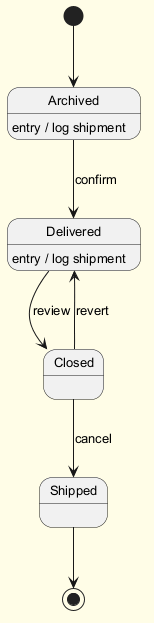

The diagram above was rendered by PlantUML. Its source (embedded in the PNG):
@startuml
skinparam backgroundColor #FFFDE7
skinparam classBackgroundColor #FFF9C4
skinparam classBorderColor #F57F17
skinparam defaultFontSize 13
[*] --> Archived
Archived --> Delivered : confirm
Archived : entry / log shipment
Delivered --> Closed : review
Delivered : entry / log shipment
Closed --> Shipped : cancel
Closed --> Delivered : revert
Shipped --> [*]
@enduml